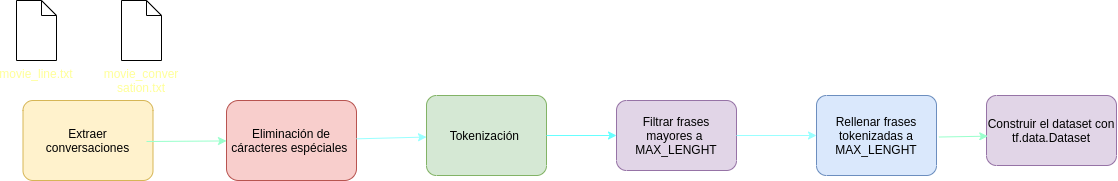

The diagram above was exported from draw.io. Its source (the exported page's mxGraphModel, read from the mxfile embedded in the PNG):
<mxGraphModel dx="1145" dy="698" grid="1" gridSize="10" guides="1" tooltips="1" connect="1" arrows="1" fold="1" page="1" pageScale="1" pageWidth="850" pageHeight="1100" math="0" shadow="0">
  <root>
    <mxCell id="0" />
    <mxCell id="1" parent="0" />
    <mxCell id="MeoJa-0y-I--GHwTMGWM-2" value="&#10;Extraer &#10;conversaciones&#10;" style="shape=mxgraph.bpmn.task;rectStyle=rounded;size=10;taskMarker=abstract;fillColor=#fff2cc;strokeColor=#d6b656;" parent="1" vertex="1">
      <mxGeometry x="36.5" y="230" width="130" height="80" as="geometry" />
    </mxCell>
    <mxCell id="MeoJa-0y-I--GHwTMGWM-4" value="movie_line.txt&#10;" style="shape=mxgraph.bpmn.data;labelPosition=center;verticalLabelPosition=bottom;align=center;verticalAlign=top;size=15;fontColor=#FFFF99;" parent="1" vertex="1">
      <mxGeometry x="30" y="130" width="40" height="60" as="geometry" />
    </mxCell>
    <mxCell id="MeoJa-0y-I--GHwTMGWM-5" value="movie_conver&#10;sation.txt" style="shape=mxgraph.bpmn.data;labelPosition=center;verticalLabelPosition=bottom;align=center;verticalAlign=top;size=15;fontColor=#FFFF99;" parent="1" vertex="1">
      <mxGeometry x="135" y="130" width="40" height="60" as="geometry" />
    </mxCell>
    <mxCell id="MeoJa-0y-I--GHwTMGWM-7" value="Eliminación de cáracteres espéciales&amp;nbsp;" style="rounded=1;whiteSpace=wrap;html=1;fillColor=#f8cecc;strokeColor=#b85450;" parent="1" vertex="1">
      <mxGeometry x="240" y="230" width="130" height="80" as="geometry" />
    </mxCell>
    <mxCell id="MeoJa-0y-I--GHwTMGWM-10" value="" style="endArrow=classic;html=1;strokeColor=#99FFCC;" parent="1" target="MeoJa-0y-I--GHwTMGWM-7" edge="1">
      <mxGeometry width="50" height="50" relative="1" as="geometry">
        <mxPoint x="160" y="271" as="sourcePoint" />
        <mxPoint x="245" y="260" as="targetPoint" />
      </mxGeometry>
    </mxCell>
    <mxCell id="MeoJa-0y-I--GHwTMGWM-13" value="Tokenización " style="shape=mxgraph.bpmn.task;rectStyle=rounded;size=10;taskMarker=abstract;fillColor=#d5e8d4;strokeColor=#82b366;" parent="1" vertex="1">
      <mxGeometry x="440" y="225" width="120" height="80" as="geometry" />
    </mxCell>
    <mxCell id="MeoJa-0y-I--GHwTMGWM-14" value="" style="endArrow=classic;html=1;strokeColor=#99FFFF;" parent="1" source="MeoJa-0y-I--GHwTMGWM-7" target="MeoJa-0y-I--GHwTMGWM-13" edge="1">
      <mxGeometry width="50" height="50" relative="1" as="geometry">
        <mxPoint x="450" y="270" as="sourcePoint" />
        <mxPoint x="375" y="390" as="targetPoint" />
      </mxGeometry>
    </mxCell>
    <mxCell id="MeoJa-0y-I--GHwTMGWM-15" value="Filtrar frases &#10;mayores a &#10;MAX_LENGHT" style="shape=mxgraph.bpmn.task;rectStyle=rounded;size=10;taskMarker=abstract;fillColor=#e1d5e7;strokeColor=#9673a6;" parent="1" vertex="1">
      <mxGeometry x="630" y="230" width="120" height="70" as="geometry" />
    </mxCell>
    <mxCell id="MeoJa-0y-I--GHwTMGWM-16" value="" style="endArrow=classic;html=1;strokeColor=#66FFFF;" parent="1" source="MeoJa-0y-I--GHwTMGWM-13" target="MeoJa-0y-I--GHwTMGWM-15" edge="1">
      <mxGeometry width="50" height="50" relative="1" as="geometry">
        <mxPoint x="370" y="480" as="sourcePoint" />
        <mxPoint x="420" y="430" as="targetPoint" />
      </mxGeometry>
    </mxCell>
    <mxCell id="MeoJa-0y-I--GHwTMGWM-18" value="Rellenar frases &#10;tokenizadas a&#10;MAX_LENGHT" style="shape=mxgraph.bpmn.task;rectStyle=rounded;size=10;taskMarker=abstract;fillColor=#dae8fc;strokeColor=#6c8ebf;" parent="1" vertex="1">
      <mxGeometry x="830" y="225" width="120" height="80" as="geometry" />
    </mxCell>
    <mxCell id="MeoJa-0y-I--GHwTMGWM-21" value="" style="endArrow=classic;html=1;strokeColor=#99FFFF;" parent="1" source="MeoJa-0y-I--GHwTMGWM-15" target="MeoJa-0y-I--GHwTMGWM-18" edge="1">
      <mxGeometry width="50" height="50" relative="1" as="geometry">
        <mxPoint x="370" y="610" as="sourcePoint" />
        <mxPoint x="420" y="560" as="targetPoint" />
      </mxGeometry>
    </mxCell>
    <mxCell id="MeoJa-0y-I--GHwTMGWM-22" value="Construir el dataset con&#10;tf.data.Dataset" style="shape=mxgraph.bpmn.task;rectStyle=rounded;size=10;taskMarker=abstract;fillColor=#e1d5e7;strokeColor=#9673a6;" parent="1" vertex="1">
      <mxGeometry x="1000" y="225" width="130" height="70" as="geometry" />
    </mxCell>
    <mxCell id="MeoJa-0y-I--GHwTMGWM-24" value="" style="endArrow=classic;html=1;exitX=1.02;exitY=0.519;exitDx=0;exitDy=0;exitPerimeter=0;entryX=0.01;entryY=0.581;entryDx=0;entryDy=0;entryPerimeter=0;strokeColor=#99FFCC;" parent="1" source="MeoJa-0y-I--GHwTMGWM-18" target="MeoJa-0y-I--GHwTMGWM-22" edge="1">
      <mxGeometry width="50" height="50" relative="1" as="geometry">
        <mxPoint x="972" y="264" as="sourcePoint" />
        <mxPoint x="1001" y="264" as="targetPoint" />
      </mxGeometry>
    </mxCell>
  </root>
</mxGraphModel>